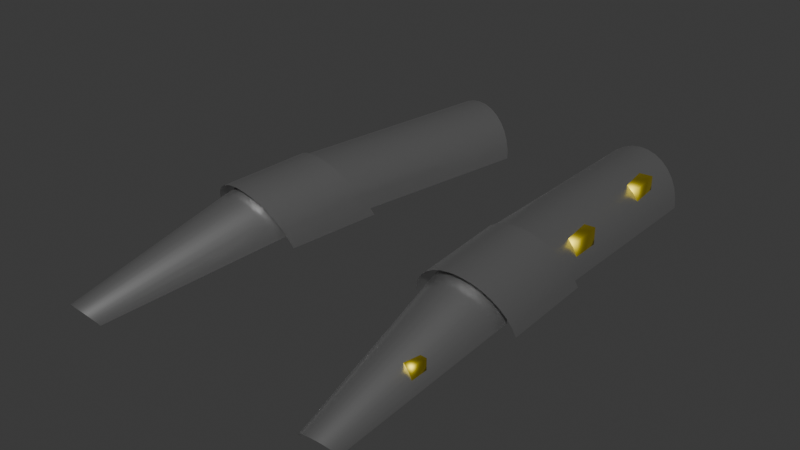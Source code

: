 # Source: steel_greaves.blend  (saved by Blender 5.2.45; exported with 4.5.12 LTS)
import bpy
from mathutils import Matrix  # noqa: F401  (used for matrix-valued properties, if any)

bpy.ops.wm.read_factory_settings(use_empty=True)
scene = bpy.context.scene
scene.name = 'Scene'

# ---- materials (node trees are filled in below, after node groups)
mat_steel = bpy.data.materials.new('Steel')
mat_lightsteel = bpy.data.materials.new('LightSteel')
mat_bolts = bpy.data.materials.new('Bolts')
mat_bolts_001 = bpy.data.materials.new('Bolts.001')
mat_bolts_002 = bpy.data.materials.new('Bolts.002')

# ---- material node trees
mat_steel.use_nodes = True; mat_steel.node_tree.nodes.clear()
_N = mat_steel.node_tree.nodes; _L = mat_steel.node_tree.links
n0 = _N.new('ShaderNodeBsdfPrincipled'); n0.name = 'Principled BSDF'; n0.location = (-200, 100)
n0.inputs[0].default_value = (0.65, 0.65, 0.65, 1.0)
n0.inputs[1].default_value = 0.92
n0.inputs[2].default_value = 0.32
n0.inputs[10].default_value = 0.005
n1 = _N.new('ShaderNodeOutputMaterial'); n1.name = 'Material Output'; n1.location = (200, 100)
_L.new(n0.outputs[0], n1.inputs[0])
n1.is_active_output = True
mat_lightsteel.use_nodes = True; mat_lightsteel.node_tree.nodes.clear()
_N = mat_lightsteel.node_tree.nodes; _L = mat_lightsteel.node_tree.links
n0 = _N.new('ShaderNodeBsdfPrincipled'); n0.name = 'Principled BSDF'; n0.location = (-200, 100)
n0.inputs[1].default_value = 0.92
n0.inputs[2].default_value = 0.32
n0.inputs[10].default_value = 0.005
n1 = _N.new('ShaderNodeOutputMaterial'); n1.name = 'Material Output'; n1.location = (200, 100)
_L.new(n0.outputs[0], n1.inputs[0])
n1.is_active_output = True
mat_bolts.use_nodes = True; mat_bolts.node_tree.nodes.clear()
_N = mat_bolts.node_tree.nodes; _L = mat_bolts.node_tree.links
n0 = _N.new('ShaderNodeBsdfPrincipled'); n0.name = 'Principled BSDF'; n0.location = (-200, 100)
n0.inputs[0].default_value = (0.8, 0.646, 0.03791, 1.0)
n0.inputs[1].default_value = 1.0
n0.inputs[10].default_value = 0.005
n1 = _N.new('ShaderNodeOutputMaterial'); n1.name = 'Material Output'; n1.location = (200, 100)
_L.new(n0.outputs[0], n1.inputs[0])
n1.is_active_output = True
mat_bolts_001.use_nodes = True; mat_bolts_001.node_tree.nodes.clear()
_N = mat_bolts_001.node_tree.nodes; _L = mat_bolts_001.node_tree.links
n0 = _N.new('ShaderNodeBsdfPrincipled'); n0.name = 'Principled BSDF'; n0.location = (-200, 100)
n0.inputs[0].default_value = (0.8, 0.646, 0.03791, 1.0)
n0.inputs[1].default_value = 1.0
n0.inputs[10].default_value = 0.005
n1 = _N.new('ShaderNodeOutputMaterial'); n1.name = 'Material Output'; n1.location = (200, 100)
_L.new(n0.outputs[0], n1.inputs[0])
n1.is_active_output = True
mat_bolts_002.use_nodes = True; mat_bolts_002.node_tree.nodes.clear()
_N = mat_bolts_002.node_tree.nodes; _L = mat_bolts_002.node_tree.links
n0 = _N.new('ShaderNodeBsdfPrincipled'); n0.name = 'Principled BSDF'; n0.location = (-200, 100)
n0.inputs[0].default_value = (0.8, 0.646, 0.03791, 1.0)
n0.inputs[1].default_value = 1.0
n0.inputs[10].default_value = 0.005
n1 = _N.new('ShaderNodeOutputMaterial'); n1.name = 'Material Output'; n1.location = (200, 100)
_L.new(n0.outputs[0], n1.inputs[0])
n1.is_active_output = True

# ---- world
world_world = bpy.data.worlds.new('World'); scene.world = world_world
world_world.use_nodes = True; world_world.node_tree.nodes.clear()
_N = world_world.node_tree.nodes; _L = world_world.node_tree.links
n0 = _N.new('ShaderNodeOutputWorld'); n0.name = 'World Output'; n0.location = (200, 100)
n1 = _N.new('ShaderNodeBackground'); n1.name = 'Background'; n1.location = (-200, 100)
n1.inputs[0].default_value = (0.05088, 0.05088, 0.05088, 1.0)
_L.new(n1.outputs[0], n0.inputs[0])
n0.is_active_output = True
world_world.color = (0.05088, 0.05088, 0.05088)
world_world.sun_shadow_jitter_overblur = 0.0

# ---- meshes
me_plane = bpy.data.meshes.new('Plane')
me_plane.from_pydata([(-0.5, -0.5, 0.0), (0.5, -0.5, 0.0), (-0.5, 0.5, 0.0), (0.5, 0.5, 0.0)], [], [(0, 1, 3, 2)])
me_plane.polygons.foreach_set('use_smooth', [True] * 1)
_uv = me_plane.uv_layers.new(name='UVMap')
_uv.uv.foreach_set('vector', [0.0, 0.0, 1.0, 0.0, 1.0, 1.0, 0.0, 1.0])
me_plane.update()
me_cylinder = bpy.data.meshes.new('Cylinder')
me_cylinder.from_pydata([(0.09592, 0.02165, 0.02119), (0.07569, 0.3286, -0.0002111), (0.09748, 0.01608, 0.03458), (0.07681, 0.3297, 0.01428), (0.1013, 0.01088, 0.04745), (0.08026, 0.3309, 0.02822), (0.1074, 0.006259, 0.05931), (0.0859, 0.3321, 0.04107), (0.1153, 0.002381, 0.06971), (0.09352, 0.3334, 0.05233), (0.1249, -0.0006011, 0.07824), (0.1028, 0.3347, 0.06157), (0.1358, -0.002572, 0.08458), (0.1135, 0.3358, 0.06844), (0.1474, -0.003455, 0.08848), (0.125, 0.3369, 0.07266), (0.1595, -0.003218, 0.0898), (0.137, 0.3378, 0.07409), (0.1715, -0.001869, 0.08848), (0.1491, 0.3385, 0.07266), (0.183, 0.0005397, 0.08458), (0.1607, 0.339, 0.06844), (0.1934, 0.003916, 0.07824), (0.1714, 0.3392, 0.06157), (0.2026, 0.00813, 0.06971), (0.1807, 0.3392, 0.05233), (0.2099, 0.01302, 0.05931), (0.1885, 0.3389, 0.04107), (0.2153, 0.0184, 0.04745), (0.1942, 0.3384, 0.02822), (0.2185, 0.02405, 0.03458), (0.1978, 0.3376, 0.01428), (0.2193, 0.02978, 0.02119), (0.199, 0.3367, -0.0002111)], [], [(0, 2, 3, 1), (2, 4, 5, 3), (4, 6, 7, 5), (6, 8, 9, 7), (8, 10, 11, 9), (10, 12, 13, 11), (12, 14, 15, 13), (14, 16, 17, 15), (16, 18, 19, 17), (18, 20, 21, 19), (20, 22, 23, 21), (22, 24, 25, 23), (24, 26, 27, 25), (26, 28, 29, 27), (28, 30, 31, 29), (30, 32, 33, 31)])
me_cylinder.polygons.foreach_set('use_smooth', [True] * 16)
_uv = me_cylinder.uv_layers.new(name='UVMap')
_uv.uv.foreach_set('vector', [0.75, 0.5, 0.7188, 0.5, 0.7188, 1.0, 0.75, 1.0, 0.7188, 0.5, 0.6875, 0.5, 0.6875, 1.0, 0.7188, 1.0, 0.6875, 0.5, 0.6562, 0.5, 0.6562, 1.0, 0.6875, 1.0, 0.6562, 0.5, 0.625, 0.5, 0.625, 1.0, 0.6562, 1.0, 0.625, 0.5, 0.5938, 0.5, 0.5938, 1.0, 0.625, 1.0, 0.5938, 0.5, 0.5625, 0.5, 0.5625, 1.0, 0.5938, 1.0, 0.5625, 0.5, 0.5312, 0.5, 0.5312, 1.0, 0.5625, 1.0, 0.5312, 0.5, 0.5, 0.5, 0.5, 1.0, 0.5312, 1.0, 0.5, 0.5, 0.4688, 0.5, 0.4688, 1.0, 0.5, 1.0, 0.4688, 0.5, 0.4375, 0.5, 0.4375, 1.0, 0.4688, 1.0, 0.4375, 0.5, 0.4062, 0.5, 0.4062, 1.0, 0.4375, 1.0, 0.4062, 0.5, 0.375, 0.5, 0.375, 1.0, 0.4062, 1.0, 0.375, 0.5, 0.3438, 0.5, 0.3438, 1.0, 0.375, 1.0, 0.3438, 0.5, 0.3125, 0.5, 0.3125, 1.0, 0.3438, 1.0, 0.3125, 0.5, 0.2812, 0.5, 0.2812, 1.0, 0.3125, 1.0, 0.2812, 0.5, 0.25, 0.5, 0.25, 1.0, 0.2812, 1.0])
me_cylinder.materials.append(mat_steel)
me_cylinder.update()
me_cylinder_001 = bpy.data.meshes.new('Cylinder.001')
me_cylinder_001.from_pydata([(0.09204, 0.04053, 0.009974), (0.0939, 0.03115, 0.02635), (0.09816, 0.02229, 0.04211), (0.1047, 0.0143, 0.05662), (0.1131, 0.007478, 0.06935), (0.1233, 0.002089, 0.07979), (0.1347, -0.00166, 0.08755), (0.1469, -0.003625, 0.09233), (0.1595, -0.00373, 0.09394), (0.172, -0.001971, 0.09233), (0.1839, 0.001583, 0.08755), (0.1947, 0.006798, 0.07979), (0.2041, 0.01347, 0.06935), (0.2116, 0.02135, 0.05662), (0.217, 0.03012, 0.04211), (0.22, 0.03946, 0.02635), (0.2206, 0.04901, 0.009974), (0.1015, -0.1034, 0.01467), (0.1032, -0.1101, 0.02952), (0.1073, -0.1164, 0.04379), (0.1136, -0.1221, 0.05695), (0.122, -0.1269, 0.06848), (0.132, -0.1306, 0.07795), (0.1434, -0.1331, 0.08498), (0.1555, -0.1343, 0.08931), (0.1681, -0.1342, 0.09077), (0.1806, -0.1327, 0.08931), (0.1926, -0.1299, 0.08498), (0.2035, -0.1259, 0.07795), (0.2129, -0.1209, 0.06848), (0.2206, -0.1151, 0.05695), (0.2261, -0.1086, 0.04379), (0.2293, -0.1018, 0.02952), (0.2301, -0.09489, 0.01467)], [], [(5, 4, 21, 22), (10, 9, 26, 27), (15, 14, 31, 32), (3, 2, 19, 20), (8, 7, 24, 25), (13, 12, 29, 30), (1, 0, 17, 18), (6, 5, 22, 23), (11, 10, 27, 28), (16, 15, 32, 33), (4, 3, 20, 21), (9, 8, 25, 26), (14, 13, 30, 31), (2, 1, 18, 19), (7, 6, 23, 24), (12, 11, 28, 29)])
me_cylinder_001.polygons.foreach_set('use_smooth', [True] * 16)
_uv = me_cylinder_001.uv_layers.new(name='UVMap')
_uv.uv.foreach_set('vector', [0.5938, 0.5, 0.625, 0.5, 0.625, 0.5, 0.5938, 0.5, 0.4375, 0.5, 0.4688, 0.5, 0.4688, 0.5, 0.4375, 0.5, 0.2812, 0.5, 0.3125, 0.5, 0.3125, 0.5, 0.2812, 0.5, 0.6562, 0.5, 0.6875, 0.5, 0.6875, 0.5, 0.6562, 0.5, 0.5, 0.5, 0.5312, 0.5, 0.5312, 0.5, 0.5, 0.5, 0.3438, 0.5, 0.375, 0.5, 0.375, 0.5, 0.3438, 0.5, 0.7188, 0.5, 0.75, 0.5, 0.75, 0.5, 0.7188, 0.5, 0.5625, 0.5, 0.5938, 0.5, 0.5938, 0.5, 0.5625, 0.5, 0.4062, 0.5, 0.4375, 0.5, 0.4375, 0.5, 0.4062, 0.5, 0.25, 0.5, 0.2812, 0.5, 0.2812, 0.5, 0.25, 0.5, 0.625, 0.5, 0.6562, 0.5, 0.6562, 0.5, 0.625, 0.5, 0.4688, 0.5, 0.5, 0.5, 0.5, 0.5, 0.4688, 0.5, 0.3125, 0.5, 0.3438, 0.5, 0.3438, 0.5, 0.3125, 0.5, 0.6875, 0.5, 0.7188, 0.5, 0.7188, 0.5, 0.6875, 0.5, 0.5312, 0.5, 0.5625, 0.5, 0.5625, 0.5, 0.5312, 0.5, 0.375, 0.5, 0.4062, 0.5, 0.4062, 0.5, 0.375, 0.5])
me_cylinder_001.materials.append(mat_steel)
me_cylinder_001.materials.append(mat_lightsteel)
me_cylinder_001.update()
me_cylinder_002 = bpy.data.meshes.new('Cylinder.002')
me_cylinder_002.from_pydata([(0.1594, -0.3568, -0.0002609), (0.115, -0.09843, 0.02657), (0.16, -0.36, 0.004153), (0.1161, -0.1004, 0.03831), (0.1616, -0.3631, 0.008397), (0.1191, -0.1021, 0.04959), (0.1639, -0.3658, 0.01231), (0.1239, -0.1036, 0.05999), (0.167, -0.3682, 0.01574), (0.1303, -0.1047, 0.06911), (0.1707, -0.37, 0.01855), (0.138, -0.1055, 0.07659), (0.1748, -0.3713, 0.02064), (0.1468, -0.1059, 0.08215), (0.1792, -0.372, 0.02193), (0.1564, -0.1058, 0.08557), (0.1838, -0.372, 0.02236), (0.1662, -0.1054, 0.08673), (0.1883, -0.3714, 0.02193), (0.1761, -0.1045, 0.08557), (0.1927, -0.3701, 0.02064), (0.1855, -0.1033, 0.08215), (0.1966, -0.3683, 0.01855), (0.1942, -0.1018, 0.07659), (0.2, -0.366, 0.01574), (0.2018, -0.1, 0.06911), (0.2027, -0.3633, 0.01231), (0.208, -0.09804, 0.05999), (0.2047, -0.3602, 0.008397), (0.2125, -0.09595, 0.04959), (0.2058, -0.357, 0.004153), (0.2153, -0.09384, 0.03831), (0.206, -0.3537, -0.0002609), (0.2161, -0.09177, 0.02657)], [], [(0, 2, 3, 1), (2, 4, 5, 3), (4, 6, 7, 5), (6, 8, 9, 7), (8, 10, 11, 9), (10, 12, 13, 11), (12, 14, 15, 13), (14, 16, 17, 15), (16, 18, 19, 17), (18, 20, 21, 19), (20, 22, 23, 21), (22, 24, 25, 23), (24, 26, 27, 25), (26, 28, 29, 27), (28, 30, 31, 29), (30, 32, 33, 31)])
me_cylinder_002.polygons.foreach_set('use_smooth', [True] * 16)
_uv = me_cylinder_002.uv_layers.new(name='UVMap')
_uv.uv.foreach_set('vector', [0.75, 0.5, 0.7188, 0.5, 0.7188, 1.0, 0.75, 1.0, 0.7188, 0.5, 0.6875, 0.5, 0.6875, 1.0, 0.7188, 1.0, 0.6875, 0.5, 0.6562, 0.5, 0.6562, 1.0, 0.6875, 1.0, 0.6562, 0.5, 0.625, 0.5, 0.625, 1.0, 0.6562, 1.0, 0.625, 0.5, 0.5938, 0.5, 0.5938, 1.0, 0.625, 1.0, 0.5938, 0.5, 0.5625, 0.5, 0.5625, 1.0, 0.5938, 1.0, 0.5625, 0.5, 0.5312, 0.5, 0.5312, 1.0, 0.5625, 1.0, 0.5312, 0.5, 0.5, 0.5, 0.5, 1.0, 0.5312, 1.0, 0.5, 0.5, 0.4688, 0.5, 0.4688, 1.0, 0.5, 1.0, 0.4688, 0.5, 0.4375, 0.5, 0.4375, 1.0, 0.4688, 1.0, 0.4375, 0.5, 0.4062, 0.5, 0.4062, 1.0, 0.4375, 1.0, 0.4062, 0.5, 0.375, 0.5, 0.375, 1.0, 0.4062, 1.0, 0.375, 0.5, 0.3438, 0.5, 0.3438, 1.0, 0.375, 1.0, 0.3438, 0.5, 0.3125, 0.5, 0.3125, 1.0, 0.3438, 1.0, 0.3125, 0.5, 0.2812, 0.5, 0.2812, 1.0, 0.3125, 1.0, 0.2812, 0.5, 0.25, 0.5, 0.25, 1.0, 0.2812, 1.0])
me_cylinder_002.materials.append(mat_steel)
me_cylinder_002.update()
me_cube = bpy.data.meshes.new('Cube')
me_cube.from_pydata([(-1.0, -1.0, -1.0), (-1.0, -1.0, 1.0), (-1.0, 1.0, -1.0), (-1.0, 1.0, 1.0), (1.0, -1.0, -1.0), (1.0, -1.0, 1.0), (1.0, 1.0, -1.0), (1.0, 1.0, 1.0)], [], [(0, 1, 3, 2), (2, 3, 7, 6), (6, 7, 5, 4), (4, 5, 1, 0), (2, 6, 4, 0), (7, 3, 1, 5)])
me_cube.polygons.foreach_set('use_smooth', [True] * 6)
_uv = me_cube.uv_layers.new(name='UVMap')
_uv.uv.foreach_set('vector', [0.375, 0.0, 0.625, 0.0, 0.625, 0.25, 0.375, 0.25, 0.375, 0.25, 0.625, 0.25, 0.625, 0.5, 0.375, 0.5, 0.375, 0.5, 0.625, 0.5, 0.625, 0.75, 0.375, 0.75, 0.375, 0.75, 0.625, 0.75, 0.625, 1.0, 0.375, 1.0, 0.125, 0.5, 0.375, 0.5, 0.375, 0.75, 0.125, 0.75, 0.625, 0.5, 0.875, 0.5, 0.875, 0.75, 0.625, 0.75])
me_cube.materials.append(mat_bolts)
me_cube.update()
me_cube_001 = bpy.data.meshes.new('Cube.001')
me_cube_001.from_pydata([(-1.0, -1.0, -1.0), (-1.0, -1.0, 1.0), (-1.0, 1.0, -1.0), (-1.0, 1.0, 1.0), (1.0, -1.0, -1.0), (1.0, -1.0, 1.0), (1.0, 1.0, -1.0), (1.0, 1.0, 1.0)], [], [(0, 1, 3, 2), (2, 3, 7, 6), (6, 7, 5, 4), (4, 5, 1, 0), (2, 6, 4, 0), (7, 3, 1, 5)])
me_cube_001.polygons.foreach_set('use_smooth', [True] * 6)
_uv = me_cube_001.uv_layers.new(name='UVMap')
_uv.uv.foreach_set('vector', [0.375, 0.0, 0.625, 0.0, 0.625, 0.25, 0.375, 0.25, 0.375, 0.25, 0.625, 0.25, 0.625, 0.5, 0.375, 0.5, 0.375, 0.5, 0.625, 0.5, 0.625, 0.75, 0.375, 0.75, 0.375, 0.75, 0.625, 0.75, 0.625, 1.0, 0.375, 1.0, 0.125, 0.5, 0.375, 0.5, 0.375, 0.75, 0.125, 0.75, 0.625, 0.5, 0.875, 0.5, 0.875, 0.75, 0.625, 0.75])
me_cube_001.materials.append(mat_bolts_001)
me_cube_001.update()
me_cube_002 = bpy.data.meshes.new('Cube.002')
me_cube_002.from_pydata([(-1.0, -1.0, -1.0), (-1.0, -1.0, 1.0), (-1.0, 1.0, -1.0), (-1.0, 1.0, 1.0), (1.0, -1.0, -1.0), (1.0, -1.0, 1.0), (1.0, 1.0, -1.0), (1.0, 1.0, 1.0)], [], [(0, 1, 3, 2), (2, 3, 7, 6), (6, 7, 5, 4), (4, 5, 1, 0), (2, 6, 4, 0), (7, 3, 1, 5)])
me_cube_002.polygons.foreach_set('use_smooth', [True] * 6)
_uv = me_cube_002.uv_layers.new(name='UVMap')
_uv.uv.foreach_set('vector', [0.375, 0.0, 0.625, 0.0, 0.625, 0.25, 0.375, 0.25, 0.375, 0.25, 0.625, 0.25, 0.625, 0.5, 0.375, 0.5, 0.375, 0.5, 0.625, 0.5, 0.625, 0.75, 0.375, 0.75, 0.375, 0.75, 0.625, 0.75, 0.625, 1.0, 0.375, 1.0, 0.125, 0.5, 0.375, 0.5, 0.375, 0.75, 0.125, 0.75, 0.625, 0.5, 0.875, 0.5, 0.875, 0.75, 0.625, 0.75])
me_cube_002.materials.append(mat_bolts_002)
me_cube_002.update()

# ---- objects
ob_plane = bpy.data.objects.new('Plane', me_plane)
ob_upper = bpy.data.objects.new('Upper', me_cylinder)
ob_mid = bpy.data.objects.new('Mid', me_cylinder_001)
ob_bottom = bpy.data.objects.new('Bottom', me_cylinder_002)
ob_cube = bpy.data.objects.new('Cube', me_cube)
ob_cube_001 = bpy.data.objects.new('Cube.001', me_cube_001)
ob_cube_002 = bpy.data.objects.new('Cube.002', me_cube_002)

# ---- transforms, parenting, visibility, modifiers, constraints
ob_plane.location = (0.0, 0.0, 0.0)
ob_plane.hide_render = True
ob_upper.location = (0.0, 0.0, 0.0)
_m = ob_upper.modifiers.new('Mirror', 'MIRROR')
ob_mid.location = (0.0, 0.0, 0.0)
_m = ob_mid.modifiers.new('Mirror', 'MIRROR')
ob_bottom.location = (0.0, 0.0, 0.0)
_m = ob_bottom.modifiers.new('Mirror', 'MIRROR')
ob_cube.location = (0.1706, 0.2508, 0.04456)
ob_cube.rotation_euler = (0.0, -0.0, 0.1002)
ob_cube.scale = (-0.02239, -0.02239, -0.02239)
ob_cube_001.location = (0.1886, 0.07503, 0.04456)
ob_cube_001.rotation_euler = (0.0, -0.0, 0.06894)
ob_cube_001.scale = (-0.02239, -0.02239, -0.02239)
ob_cube_002.location = (0.1965, -0.2345, 0.03447)
ob_cube_002.rotation_euler = (0.0, -0.0, -0.06185)
ob_cube_002.scale = (-0.01107, -0.01107, -0.01107)

# ---- collection membership
scene.collection.objects.link(ob_plane)
scene.collection.objects.link(ob_upper)
scene.collection.objects.link(ob_mid)
scene.collection.objects.link(ob_bottom)
scene.collection.objects.link(ob_cube)
scene.collection.objects.link(ob_cube_001)
scene.collection.objects.link(ob_cube_002)

# ---- scene / render settings (as saved in the file)
scene.frame_start = 1; scene.frame_end = 250; scene.frame_set(1)
scene.render.engine = 'BLENDER_EEVEE_NEXT'
scene.render.bake_bias = 0.0
scene.render.bake_samples = 0
scene.render.compositor_device = 'GPU'
scene.eevee.use_volume_custom_range = False
scene.eevee.fast_gi_thickness_near = 0.1
scene.eevee.fast_gi_thickness_far = 0.0
scene.eevee.ray_tracing_options.screen_trace_thickness = 0.1
bpy.context.view_layer.update()

# ---- added for rendering (the .blend has no active camera and no usable light): camera, sun
cam_auto = bpy.data.cameras.new('AutoCamera')
cam_auto.lens = 50.0
cam_auto.sensor_width = 36.0
cam_auto.clip_end = 1000.0
ob_auto_camera = bpy.data.objects.new('AutoCamera', cam_auto)
scene.collection.objects.link(ob_auto_camera)
ob_auto_camera.location = (0.788614, -0.962752, 0.67773)
ob_auto_camera.rotation_euler = (1.09748, -7.21219e-08, 0.694738)
scene.camera = ob_auto_camera
light_auto_sun = bpy.data.lights.new('AutoSun', 'SUN')
light_auto_sun.energy = 3.0
light_auto_sun.angle = 0.0523599
ob_auto_sun = bpy.data.objects.new('AutoSun', light_auto_sun)
scene.collection.objects.link(ob_auto_sun)
ob_auto_sun.rotation_euler = (0.872665, 0.174533, 0.523599)
bpy.context.view_layer.update()
